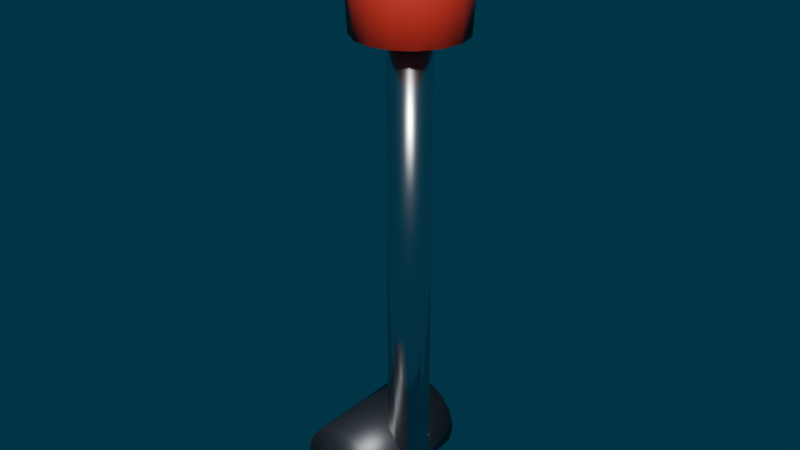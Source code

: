 # Source: SubPowerLever.blend  (saved by Blender 5.2.45; exported with 4.5.12 LTS)
import bpy
from mathutils import Matrix  # noqa: F401  (used for matrix-valued properties, if any)

bpy.ops.wm.read_factory_settings(use_empty=True)
scene = bpy.context.scene
scene.name = 'Scene'

# ---- collections
col_subpowerlever = bpy.data.collections.new('SubPowerLever'); scene.collection.children.link(col_subpowerlever)

# ---- materials (node trees are filled in below, after node groups)
mat_m_sub_metal = bpy.data.materials.new('M_Sub_Metal')
mat_m_sub_metal.diffuse_color = (0.12, 0.13, 0.14, 1.0)
mat_m_sub_chrome = bpy.data.materials.new('M_Sub_Chrome')
mat_m_sub_chrome.diffuse_color = (0.85, 0.85, 0.87, 1.0)
mat_m_subin_red = bpy.data.materials.new('M_SubIn_Red')
mat_m_subin_red.diffuse_color = (0.8, 0.05, 0.03, 1.0)

# ---- material node trees
mat_m_sub_metal.use_nodes = True; mat_m_sub_metal.node_tree.nodes.clear()
_N = mat_m_sub_metal.node_tree.nodes; _L = mat_m_sub_metal.node_tree.links
n0 = _N.new('ShaderNodeBsdfPrincipled'); n0.name = 'Principled BSDF'; n0.location = (-200, 100)
n0.inputs[0].default_value = (0.12, 0.13, 0.14, 1.0)
n0.inputs[1].default_value = 0.8
n0.inputs[2].default_value = 0.45
n0.inputs[10].default_value = 0.005
n1 = _N.new('ShaderNodeOutputMaterial'); n1.name = 'Material Output'; n1.location = (200, 100)
_L.new(n0.outputs[0], n1.inputs[0])
n1.is_active_output = True
mat_m_sub_chrome.use_nodes = True; mat_m_sub_chrome.node_tree.nodes.clear()
_N = mat_m_sub_chrome.node_tree.nodes; _L = mat_m_sub_chrome.node_tree.links
n0 = _N.new('ShaderNodeBsdfPrincipled'); n0.name = 'Principled BSDF'; n0.location = (-200, 100)
n0.inputs[0].default_value = (0.85, 0.85, 0.87, 1.0)
n0.inputs[1].default_value = 1.0
n0.inputs[2].default_value = 0.2
n0.inputs[10].default_value = 0.005
n1 = _N.new('ShaderNodeOutputMaterial'); n1.name = 'Material Output'; n1.location = (200, 100)
_L.new(n0.outputs[0], n1.inputs[0])
n1.is_active_output = True
mat_m_subin_red.use_nodes = True; mat_m_subin_red.node_tree.nodes.clear()
_N = mat_m_subin_red.node_tree.nodes; _L = mat_m_subin_red.node_tree.links
n0 = _N.new('ShaderNodeBsdfPrincipled'); n0.name = 'Principled BSDF'; n0.location = (-200, 100)
n0.inputs[0].default_value = (0.8, 0.05, 0.03, 1.0)
n0.inputs[2].default_value = 0.45
n0.inputs[10].default_value = 0.005
n1 = _N.new('ShaderNodeOutputMaterial'); n1.name = 'Material Output'; n1.location = (200, 100)
_L.new(n0.outputs[0], n1.inputs[0])
n1.is_active_output = True

# ---- world
world_world = bpy.data.worlds.new('World'); scene.world = world_world
world_world.use_nodes = True; world_world.node_tree.nodes.clear()
_N = world_world.node_tree.nodes; _L = world_world.node_tree.links
n0 = _N.new('ShaderNodeOutputWorld'); n0.name = 'World Output'; n0.location = (200, 100)
n1 = _N.new('ShaderNodeBackground'); n1.name = 'Background'; n1.location = (-200, 100)
n1.inputs[0].default_value = (0.005, 0.04, 0.07, 1.0)
_L.new(n1.outputs[0], n0.inputs[0])
n0.is_active_output = True
world_world.color = (0.05088, 0.05088, 0.05088)
world_world.sun_shadow_jitter_overblur = 0.0

# ---- meshes
me_pl_hub = bpy.data.meshes.new('PL_Hub')
me_pl_hub.from_pydata([(0.0, 0.035, 0.025), (0.0, -0.035, 0.025), (0.009567, 0.035, 0.0231), (0.009567, -0.035, 0.0231), (0.01768, 0.035, 0.01768), (0.01768, -0.035, 0.01768), (0.0231, 0.035, 0.009567), (0.0231, -0.035, 0.009567), (0.025, 0.035, -2.642e-09), (0.025, -0.035, 2.642e-09), (0.0231, 0.035, -0.009567), (0.0231, -0.035, -0.009567), (0.01768, 0.035, -0.01768), (0.01768, -0.035, -0.01768), (0.009567, 0.035, -0.0231), (0.009567, -0.035, -0.0231), (0.0, 0.035, -0.025), (0.0, -0.035, -0.025), (-0.009567, 0.035, -0.0231), (-0.009567, -0.035, -0.0231), (-0.01768, 0.035, -0.01768), (-0.01768, -0.035, -0.01768), (-0.0231, 0.035, -0.009567), (-0.0231, -0.035, -0.009567), (-0.025, 0.035, -2.642e-09), (-0.025, -0.035, 2.642e-09), (-0.0231, 0.035, 0.009567), (-0.0231, -0.035, 0.009567), (-0.01768, 0.035, 0.01768), (-0.01768, -0.035, 0.01768), (-0.009567, 0.035, 0.0231), (-0.009567, -0.035, 0.0231)], [], [(0, 1, 3, 2), (2, 3, 5, 4), (4, 5, 7, 6), (6, 7, 9, 8), (8, 9, 11, 10), (10, 11, 13, 12), (12, 13, 15, 14), (14, 15, 17, 16), (16, 17, 19, 18), (18, 19, 21, 20), (20, 21, 23, 22), (22, 23, 25, 24), (24, 25, 27, 26), (26, 27, 29, 28), (3, 1, 31, 29, 27, 25, 23, 21, 19, 17, 15, 13, 11, 9, 7, 5), (28, 29, 31, 30), (30, 31, 1, 0), (0, 2, 4, 6, 8, 10, 12, 14, 16, 18, 20, 22, 24, 26, 28, 30)])
me_pl_hub.polygons.foreach_set('use_smooth', [True] * 18)
me_pl_hub.materials.append(mat_m_sub_metal)
me_pl_hub.update()
me_pl_arm = bpy.data.meshes.new('PL_Arm')
me_pl_arm.from_pydata([(0.02, 0.012, 0.0), (0.02, 0.012, 0.25), (0.02705, 0.009708, 0.0), (0.02705, 0.009708, 0.25), (0.03141, 0.003708, 0.0), (0.03141, 0.003708, 0.25), (0.03141, -0.003708, 0.0), (0.03141, -0.003708, 0.25), (0.02705, -0.009708, 0.0), (0.02705, -0.009708, 0.25), (0.02, -0.012, 0.0), (0.02, -0.012, 0.25), (0.01295, -0.009708, 0.0), (0.01295, -0.009708, 0.25), (0.008587, -0.003708, 0.0), (0.008587, -0.003708, 0.25), (0.008587, 0.003708, 0.0), (0.008587, 0.003708, 0.25), (0.01295, 0.009708, 0.0), (0.01295, 0.009708, 0.25)], [], [(0, 1, 3, 2), (2, 3, 5, 4), (4, 5, 7, 6), (6, 7, 9, 8), (8, 9, 11, 10), (10, 11, 13, 12), (12, 13, 15, 14), (14, 15, 17, 16), (3, 1, 19, 17, 15, 13, 11, 9, 7, 5), (16, 17, 19, 18), (18, 19, 1, 0), (0, 2, 4, 6, 8, 10, 12, 14, 16, 18)])
me_pl_arm.polygons.foreach_set('use_smooth', [True] * 12)
me_pl_arm.materials.append(mat_m_sub_chrome)
me_pl_arm.update()
me_pl_knob = bpy.data.meshes.new('PL_Knob')
me_pl_knob.from_pydata([(0.02, 0.0, 0.24), (0.05, 0.0, 0.25), (0.052, 0.0, 0.29), (0.04, 0.0, 0.31), (0.02, 0.0, 0.315), (0.04772, 0.01148, 0.25), (0.04956, 0.01225, 0.29), (0.03848, 0.007654, 0.31), (0.04121, 0.02121, 0.25), (0.04263, 0.02263, 0.29), (0.03414, 0.01414, 0.31), (0.03148, 0.02772, 0.25), (0.03225, 0.02956, 0.29), (0.02765, 0.01848, 0.31), (0.02, 0.03, 0.25), (0.02, 0.032, 0.29), (0.02, 0.02, 0.31), (0.008519, 0.02772, 0.25), (0.007754, 0.02956, 0.29), (0.01235, 0.01848, 0.31), (-0.001213, 0.02121, 0.25), (-0.002627, 0.02263, 0.29), (0.005858, 0.01414, 0.31), (-0.007716, 0.01148, 0.25), (-0.009564, 0.01225, 0.29), (0.001522, 0.007654, 0.31), (-0.01, -2.623e-09, 0.25), (-0.012, -2.798e-09, 0.29), (0.0, -1.748e-09, 0.31), (-0.007716, -0.01148, 0.25), (-0.009564, -0.01225, 0.29), (0.001522, -0.007654, 0.31), (-0.001213, -0.02121, 0.25), (-0.002627, -0.02263, 0.29), (0.005858, -0.01414, 0.31), (0.00852, -0.02772, 0.25), (0.007754, -0.02956, 0.29), (0.01235, -0.01848, 0.31), (0.02, -0.03, 0.25), (0.02, -0.032, 0.29), (0.02, -0.02, 0.31), (0.03148, -0.02772, 0.25), (0.03225, -0.02956, 0.29), (0.02765, -0.01848, 0.31), (0.04121, -0.02121, 0.25), (0.04263, -0.02263, 0.29), (0.03414, -0.01414, 0.31), (0.04772, -0.01148, 0.25), (0.04956, -0.01225, 0.29), (0.03848, -0.007654, 0.31)], [], [(3, 7, 4), (1, 5, 6, 2), (2, 6, 7, 3), (0, 5, 1), (7, 10, 4), (5, 8, 9, 6), (6, 9, 10, 7), (0, 8, 5), (10, 13, 4), (8, 11, 12, 9), (9, 12, 13, 10), (0, 11, 8), (13, 16, 4), (11, 14, 15, 12), (12, 15, 16, 13), (0, 14, 11), (0, 17, 14), (16, 19, 4), (14, 17, 18, 15), (15, 18, 19, 16), (18, 21, 22, 19), (0, 20, 17), (19, 22, 4), (17, 20, 21, 18), (21, 24, 25, 22), (0, 23, 20), (22, 25, 4), (20, 23, 24, 21), (24, 27, 28, 25), (0, 26, 23), (25, 28, 4), (23, 26, 27, 24), (27, 30, 31, 28), (0, 29, 26), (28, 31, 4), (26, 29, 30, 27), (30, 33, 34, 31), (0, 32, 29), (31, 34, 4), (29, 32, 33, 30), (32, 35, 36, 33), (33, 36, 37, 34), (0, 35, 32), (34, 37, 4), (37, 40, 4), (35, 38, 39, 36), (36, 39, 40, 37), (0, 38, 35), (40, 43, 4), (38, 41, 42, 39), (39, 42, 43, 40), (0, 41, 38), (43, 46, 4), (41, 44, 45, 42), (42, 45, 46, 43), (0, 44, 41), (46, 49, 4), (44, 47, 48, 45), (45, 48, 49, 46), (0, 47, 44), (0, 1, 47), (49, 3, 4), (47, 1, 2, 48), (48, 2, 3, 49)])
me_pl_knob.polygons.foreach_set('use_smooth', [True] * 64)
me_pl_knob.materials.append(mat_m_subin_red)
me_pl_knob.update()

# ---- objects
ob_pl_hub = bpy.data.objects.new('PL_Hub', me_pl_hub)
ob_pl_arm = bpy.data.objects.new('PL_Arm', me_pl_arm)
ob_pl_knob = bpy.data.objects.new('PL_Knob', me_pl_knob)
ob_subpowerlever = bpy.data.objects.new('SubPowerLever', None)

# ---- transforms, parenting, visibility, modifiers, constraints
ob_pl_hub.parent = ob_subpowerlever
ob_pl_hub.location = (0.0, 0.0, 0.0)
ob_pl_arm.parent = ob_subpowerlever
ob_pl_arm.location = (0.0, 0.0, 0.0)
ob_pl_knob.parent = ob_subpowerlever
ob_pl_knob.location = (0.0, 0.0, 0.0)
ob_subpowerlever.location = (0.0, 0.0, 0.0)

# ---- collection membership
col_subpowerlever.objects.link(ob_pl_hub)
col_subpowerlever.objects.link(ob_pl_arm)
col_subpowerlever.objects.link(ob_pl_knob)
col_subpowerlever.objects.link(ob_subpowerlever)

# ---- scene / render settings (as saved in the file)
scene.frame_start = 1; scene.frame_end = 250; scene.frame_set(66)
scene.render.engine = 'BLENDER_EEVEE_NEXT'
scene.render.resolution_x = 1280
scene.render.resolution_y = 720
scene.render.bake_bias = 0.0
scene.render.bake_samples = 0
scene.render.compositor_device = 'GPU'
scene.eevee.volumetric_end = 6.0
scene.eevee.volumetric_tile_size = '4'
scene.eevee.volumetric_samples = 96
scene.eevee.use_volumetric_shadows = True
scene.eevee.use_volume_custom_range = False
scene.eevee.fast_gi_thickness_near = 0.1
scene.eevee.fast_gi_thickness_far = 0.0
scene.eevee.ray_tracing_options.screen_trace_thickness = 0.1
bpy.context.view_layer.update()

# ---- added for rendering (the .blend has no active camera and no usable light): camera, sun
cam_auto = bpy.data.cameras.new('AutoCamera')
cam_auto.lens = 50.0
cam_auto.sensor_width = 36.0
cam_auto.clip_end = 1000.0
ob_auto_camera = bpy.data.objects.new('AutoCamera', cam_auto)
scene.collection.objects.link(ob_auto_camera)
ob_auto_camera.location = (0.342481, -0.394777, 0.408185)
ob_auto_camera.rotation_euler = (1.09748, -7.21219e-08, 0.694738)
scene.camera = ob_auto_camera
light_auto_sun = bpy.data.lights.new('AutoSun', 'SUN')
light_auto_sun.energy = 3.0
light_auto_sun.angle = 0.0523599
ob_auto_sun = bpy.data.objects.new('AutoSun', light_auto_sun)
scene.collection.objects.link(ob_auto_sun)
ob_auto_sun.rotation_euler = (0.872665, 0.174533, 0.523599)
bpy.context.view_layer.update()
